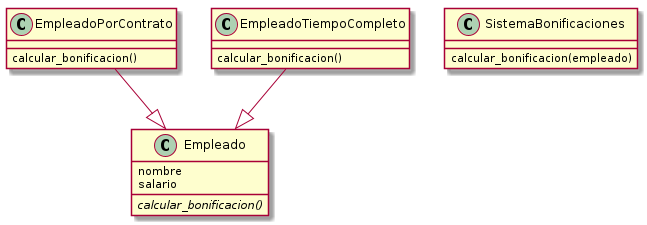

The diagram above was rendered by PlantUML. Its source (embedded in the PNG):
@startuml classes_OCP__S
set namespaceSeparator none
class "Empleado" as OCP_S.Empleado {
  nombre
  salario
  {abstract}calcular_bonificacion()
}
class "EmpleadoPorContrato" as OCP_S.EmpleadoPorContrato {
  calcular_bonificacion()
}
class "EmpleadoTiempoCompleto" as OCP_S.EmpleadoTiempoCompleto {
  calcular_bonificacion()
}
class "SistemaBonificaciones" as OCP_S.SistemaBonificaciones {
  calcular_bonificacion(empleado)
}
OCP_S.EmpleadoPorContrato --|> OCP_S.Empleado
OCP_S.EmpleadoTiempoCompleto --|> OCP_S.Empleado
@enduml